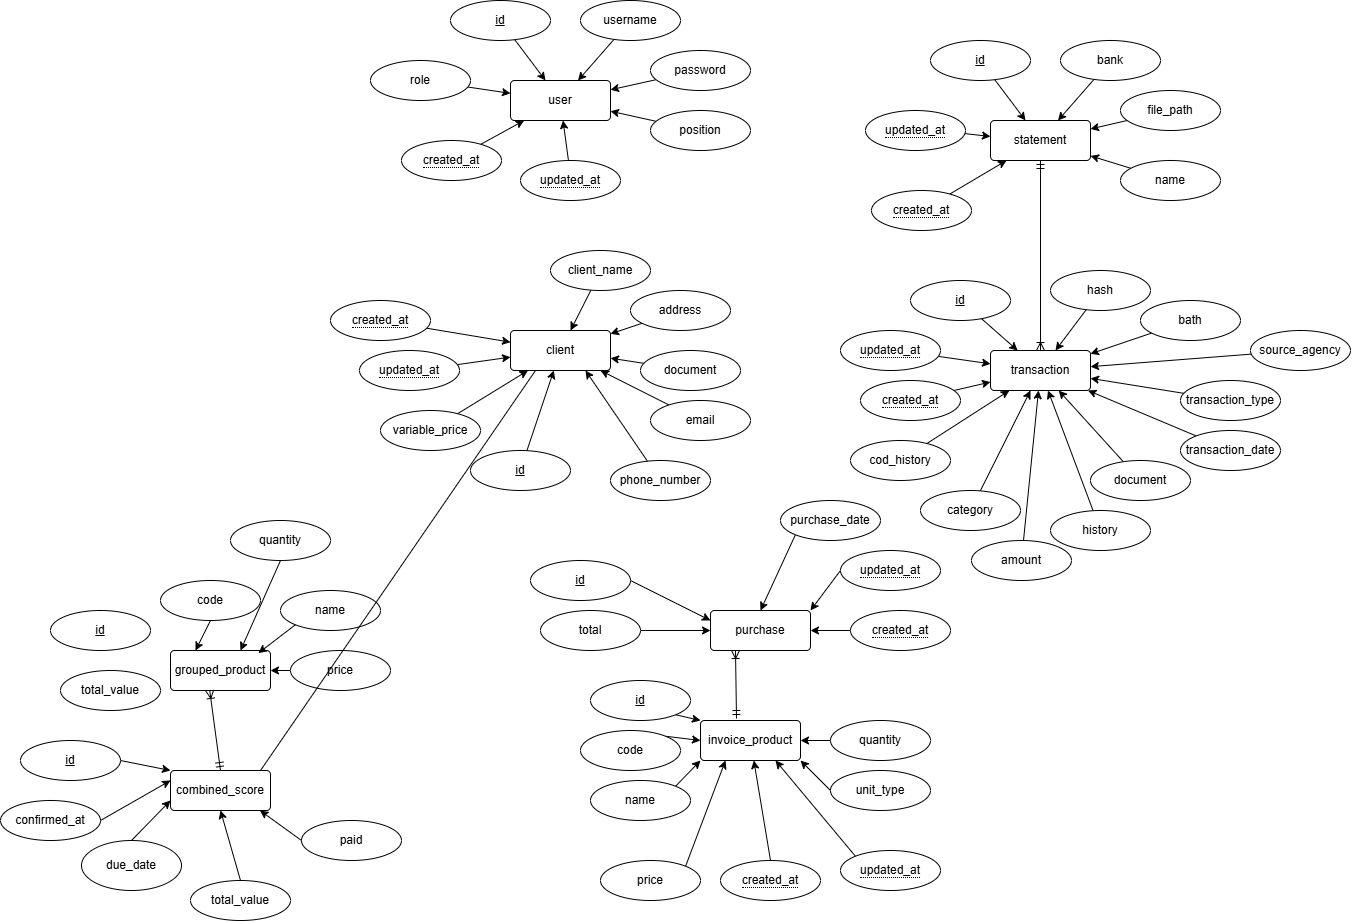

The diagram above was exported from draw.io. Its source (the exported page's mxGraphModel, read from the mxfile embedded in the PNG):
<mxGraphModel dx="1979" dy="866" grid="1" gridSize="10" guides="1" tooltips="1" connect="1" arrows="1" fold="1" page="1" pageScale="1" pageWidth="850" pageHeight="1100" background="#FFFFFF" math="0" shadow="0">
  <root>
    <mxCell id="0" />
    <mxCell id="1" parent="0" />
    <mxCell id="2" value="user" style="rounded=1;arcSize=10;whiteSpace=wrap;html=1;align=center;" parent="1" vertex="1">
      <mxGeometry x="70" y="150" width="100" height="40" as="geometry" />
    </mxCell>
    <mxCell id="4" style="edgeStyle=none;html=1;" parent="1" source="3" target="2" edge="1">
      <mxGeometry relative="1" as="geometry" />
    </mxCell>
    <mxCell id="3" value="id" style="ellipse;whiteSpace=wrap;html=1;align=center;fontStyle=4;" parent="1" vertex="1">
      <mxGeometry x="10" y="70" width="100" height="40" as="geometry" />
    </mxCell>
    <mxCell id="6" style="edgeStyle=none;html=1;" parent="1" source="5" target="2" edge="1">
      <mxGeometry relative="1" as="geometry" />
    </mxCell>
    <mxCell id="5" value="username" style="ellipse;whiteSpace=wrap;html=1;align=center;" parent="1" vertex="1">
      <mxGeometry x="140" y="70" width="100" height="40" as="geometry" />
    </mxCell>
    <mxCell id="8" style="edgeStyle=none;html=1;" parent="1" source="7" target="2" edge="1">
      <mxGeometry relative="1" as="geometry" />
    </mxCell>
    <mxCell id="7" value="password" style="ellipse;whiteSpace=wrap;html=1;align=center;" parent="1" vertex="1">
      <mxGeometry x="210" y="120" width="100" height="40" as="geometry" />
    </mxCell>
    <mxCell id="10" style="edgeStyle=none;html=1;" parent="1" source="9" target="2" edge="1">
      <mxGeometry relative="1" as="geometry" />
    </mxCell>
    <mxCell id="9" value="position" style="ellipse;whiteSpace=wrap;html=1;align=center;" parent="1" vertex="1">
      <mxGeometry x="210" y="180" width="100" height="40" as="geometry" />
    </mxCell>
    <mxCell id="14" style="edgeStyle=none;html=1;" parent="1" source="13" target="2" edge="1">
      <mxGeometry relative="1" as="geometry" />
    </mxCell>
    <mxCell id="13" value="role" style="ellipse;whiteSpace=wrap;html=1;align=center;" parent="1" vertex="1">
      <mxGeometry x="-70" y="130" width="100" height="40" as="geometry" />
    </mxCell>
    <mxCell id="16" style="edgeStyle=none;html=1;" parent="1" source="15" target="2" edge="1">
      <mxGeometry relative="1" as="geometry" />
    </mxCell>
    <mxCell id="15" value="&lt;span style=&quot;border-bottom: 1px dotted&quot;&gt;created_at&lt;/span&gt;" style="ellipse;whiteSpace=wrap;html=1;align=center;" parent="1" vertex="1">
      <mxGeometry x="-39" y="210" width="100" height="40" as="geometry" />
    </mxCell>
    <mxCell id="18" style="edgeStyle=none;html=1;" parent="1" source="17" target="2" edge="1">
      <mxGeometry relative="1" as="geometry" />
    </mxCell>
    <mxCell id="17" value="&lt;span style=&quot;border-bottom: 1px dotted&quot;&gt;updated_at&lt;/span&gt;" style="ellipse;whiteSpace=wrap;html=1;align=center;" parent="1" vertex="1">
      <mxGeometry x="80" y="230" width="100" height="40" as="geometry" />
    </mxCell>
    <mxCell id="33" style="edgeStyle=none;html=1;endArrow=ERoneToMany;endFill=0;startArrow=ERmandOne;startFill=0;" parent="1" source="19" target="32" edge="1">
      <mxGeometry relative="1" as="geometry" />
    </mxCell>
    <mxCell id="19" value="statement" style="rounded=1;arcSize=10;whiteSpace=wrap;html=1;align=center;" parent="1" vertex="1">
      <mxGeometry x="550" y="190" width="100" height="40" as="geometry" />
    </mxCell>
    <mxCell id="21" style="edgeStyle=none;html=1;" parent="1" source="20" target="19" edge="1">
      <mxGeometry relative="1" as="geometry" />
    </mxCell>
    <mxCell id="20" value="id" style="ellipse;whiteSpace=wrap;html=1;align=center;fontStyle=4;" parent="1" vertex="1">
      <mxGeometry x="490" y="110" width="100" height="40" as="geometry" />
    </mxCell>
    <mxCell id="23" style="edgeStyle=none;html=1;" parent="1" source="22" target="19" edge="1">
      <mxGeometry relative="1" as="geometry" />
    </mxCell>
    <mxCell id="22" value="bank" style="ellipse;whiteSpace=wrap;html=1;align=center;" parent="1" vertex="1">
      <mxGeometry x="620" y="110" width="100" height="40" as="geometry" />
    </mxCell>
    <mxCell id="24" value="file_path" style="ellipse;whiteSpace=wrap;html=1;align=center;" parent="1" vertex="1">
      <mxGeometry x="680" y="160" width="100" height="40" as="geometry" />
    </mxCell>
    <mxCell id="25" style="edgeStyle=none;html=1;" parent="1" source="24" target="19" edge="1">
      <mxGeometry relative="1" as="geometry" />
    </mxCell>
    <mxCell id="29" style="edgeStyle=none;html=1;" parent="1" source="26" target="19" edge="1">
      <mxGeometry relative="1" as="geometry" />
    </mxCell>
    <mxCell id="26" value="&lt;span style=&quot;border-bottom: 1px dotted&quot;&gt;created_at&lt;/span&gt;" style="ellipse;whiteSpace=wrap;html=1;align=center;" parent="1" vertex="1">
      <mxGeometry x="431" y="260" width="100" height="40" as="geometry" />
    </mxCell>
    <mxCell id="28" style="edgeStyle=none;html=1;" parent="1" source="27" target="19" edge="1">
      <mxGeometry relative="1" as="geometry" />
    </mxCell>
    <mxCell id="27" value="&lt;span style=&quot;border-bottom: 1px dotted&quot;&gt;updated_at&lt;/span&gt;" style="ellipse;whiteSpace=wrap;html=1;align=center;" parent="1" vertex="1">
      <mxGeometry x="425" y="180" width="100" height="40" as="geometry" />
    </mxCell>
    <mxCell id="31" style="edgeStyle=none;html=1;" parent="1" source="30" target="19" edge="1">
      <mxGeometry relative="1" as="geometry" />
    </mxCell>
    <mxCell id="30" value="name" style="ellipse;whiteSpace=wrap;html=1;align=center;" parent="1" vertex="1">
      <mxGeometry x="680" y="230" width="100" height="40" as="geometry" />
    </mxCell>
    <mxCell id="32" value="transaction" style="rounded=1;arcSize=10;whiteSpace=wrap;html=1;align=center;" parent="1" vertex="1">
      <mxGeometry x="550" y="420" width="100" height="40" as="geometry" />
    </mxCell>
    <mxCell id="35" style="edgeStyle=none;html=1;" parent="1" source="34" target="32" edge="1">
      <mxGeometry relative="1" as="geometry" />
    </mxCell>
    <mxCell id="34" value="id" style="ellipse;whiteSpace=wrap;html=1;align=center;fontStyle=4;" parent="1" vertex="1">
      <mxGeometry x="470" y="350" width="100" height="40" as="geometry" />
    </mxCell>
    <mxCell id="43" style="edgeStyle=none;html=1;" parent="1" source="36" target="32" edge="1">
      <mxGeometry relative="1" as="geometry" />
    </mxCell>
    <mxCell id="36" value="hash" style="ellipse;whiteSpace=wrap;html=1;align=center;" parent="1" vertex="1">
      <mxGeometry x="610" y="340" width="100" height="40" as="geometry" />
    </mxCell>
    <mxCell id="41" style="edgeStyle=none;html=1;" parent="1" source="39" target="32" edge="1">
      <mxGeometry relative="1" as="geometry" />
    </mxCell>
    <mxCell id="39" value="&lt;span style=&quot;border-bottom: 1px dotted&quot;&gt;created_at&lt;/span&gt;" style="ellipse;whiteSpace=wrap;html=1;align=center;" parent="1" vertex="1">
      <mxGeometry x="420" y="450" width="100" height="40" as="geometry" />
    </mxCell>
    <mxCell id="42" style="edgeStyle=none;html=1;" parent="1" source="40" target="32" edge="1">
      <mxGeometry relative="1" as="geometry" />
    </mxCell>
    <mxCell id="40" value="&lt;span style=&quot;border-bottom: 1px dotted&quot;&gt;updated_at&lt;/span&gt;" style="ellipse;whiteSpace=wrap;html=1;align=center;" parent="1" vertex="1">
      <mxGeometry x="400" y="400" width="100" height="40" as="geometry" />
    </mxCell>
    <mxCell id="45" style="edgeStyle=none;html=1;" parent="1" source="44" target="32" edge="1">
      <mxGeometry relative="1" as="geometry" />
    </mxCell>
    <mxCell id="44" value="bath" style="ellipse;whiteSpace=wrap;html=1;align=center;" parent="1" vertex="1">
      <mxGeometry x="700" y="370" width="100" height="40" as="geometry" />
    </mxCell>
    <mxCell id="48" style="edgeStyle=none;html=1;" parent="1" source="47" target="32" edge="1">
      <mxGeometry relative="1" as="geometry" />
    </mxCell>
    <mxCell id="47" value="transaction_date" style="ellipse;whiteSpace=wrap;html=1;align=center;" parent="1" vertex="1">
      <mxGeometry x="740" y="500" width="100" height="40" as="geometry" />
    </mxCell>
    <mxCell id="50" style="edgeStyle=none;html=1;" parent="1" source="49" target="32" edge="1">
      <mxGeometry relative="1" as="geometry" />
    </mxCell>
    <mxCell id="49" value="document" style="ellipse;whiteSpace=wrap;html=1;align=center;" parent="1" vertex="1">
      <mxGeometry x="650" y="530" width="100" height="40" as="geometry" />
    </mxCell>
    <mxCell id="52" style="edgeStyle=none;html=1;" parent="1" source="51" target="32" edge="1">
      <mxGeometry relative="1" as="geometry" />
    </mxCell>
    <mxCell id="51" value="history" style="ellipse;whiteSpace=wrap;html=1;align=center;" parent="1" vertex="1">
      <mxGeometry x="610" y="580" width="100" height="40" as="geometry" />
    </mxCell>
    <mxCell id="54" style="edgeStyle=none;html=1;" parent="1" source="53" target="32" edge="1">
      <mxGeometry relative="1" as="geometry" />
    </mxCell>
    <mxCell id="53" value="amount" style="ellipse;whiteSpace=wrap;html=1;align=center;" parent="1" vertex="1">
      <mxGeometry x="531" y="610" width="100" height="40" as="geometry" />
    </mxCell>
    <mxCell id="56" style="edgeStyle=none;html=1;" parent="1" source="55" target="32" edge="1">
      <mxGeometry relative="1" as="geometry" />
    </mxCell>
    <mxCell id="55" value="category" style="ellipse;whiteSpace=wrap;html=1;align=center;" parent="1" vertex="1">
      <mxGeometry x="480" y="560" width="100" height="40" as="geometry" />
    </mxCell>
    <mxCell id="58" style="edgeStyle=none;html=1;" parent="1" source="57" target="32" edge="1">
      <mxGeometry relative="1" as="geometry" />
    </mxCell>
    <mxCell id="57" value="transaction_type" style="ellipse;whiteSpace=wrap;html=1;align=center;" parent="1" vertex="1">
      <mxGeometry x="740" y="450" width="100" height="40" as="geometry" />
    </mxCell>
    <mxCell id="60" style="edgeStyle=none;html=1;" parent="1" source="59" target="32" edge="1">
      <mxGeometry relative="1" as="geometry" />
    </mxCell>
    <mxCell id="59" value="source_agency" style="ellipse;whiteSpace=wrap;html=1;align=center;" parent="1" vertex="1">
      <mxGeometry x="810" y="400" width="100" height="40" as="geometry" />
    </mxCell>
    <mxCell id="62" style="edgeStyle=none;html=1;" parent="1" source="61" target="32" edge="1">
      <mxGeometry relative="1" as="geometry" />
    </mxCell>
    <mxCell id="61" value="cod_history" style="ellipse;whiteSpace=wrap;html=1;align=center;" parent="1" vertex="1">
      <mxGeometry x="410" y="510" width="100" height="40" as="geometry" />
    </mxCell>
    <mxCell id="63" value="client" style="rounded=1;arcSize=10;whiteSpace=wrap;html=1;align=center;" parent="1" vertex="1">
      <mxGeometry x="70" y="400" width="100" height="40" as="geometry" />
    </mxCell>
    <mxCell id="65" style="edgeStyle=none;html=1;" parent="1" source="64" target="63" edge="1">
      <mxGeometry relative="1" as="geometry" />
    </mxCell>
    <mxCell id="64" value="id" style="ellipse;whiteSpace=wrap;html=1;align=center;fontStyle=4;" parent="1" vertex="1">
      <mxGeometry x="30" y="520" width="100" height="40" as="geometry" />
    </mxCell>
    <mxCell id="67" style="edgeStyle=none;html=1;" parent="1" source="66" target="63" edge="1">
      <mxGeometry relative="1" as="geometry" />
    </mxCell>
    <mxCell id="66" value="client_name" style="ellipse;whiteSpace=wrap;html=1;align=center;" parent="1" vertex="1">
      <mxGeometry x="110" y="320" width="100" height="40" as="geometry" />
    </mxCell>
    <mxCell id="69" style="edgeStyle=none;html=1;" parent="1" source="68" target="63" edge="1">
      <mxGeometry relative="1" as="geometry" />
    </mxCell>
    <mxCell id="68" value="address" style="ellipse;whiteSpace=wrap;html=1;align=center;" parent="1" vertex="1">
      <mxGeometry x="190" y="360" width="100" height="40" as="geometry" />
    </mxCell>
    <mxCell id="71" style="edgeStyle=none;html=1;" parent="1" source="70" target="63" edge="1">
      <mxGeometry relative="1" as="geometry" />
    </mxCell>
    <mxCell id="70" value="document" style="ellipse;whiteSpace=wrap;html=1;align=center;" parent="1" vertex="1">
      <mxGeometry x="200" y="420" width="100" height="40" as="geometry" />
    </mxCell>
    <mxCell id="73" style="edgeStyle=none;html=1;" parent="1" source="72" target="63" edge="1">
      <mxGeometry relative="1" as="geometry" />
    </mxCell>
    <mxCell id="72" value="email" style="ellipse;whiteSpace=wrap;html=1;align=center;" parent="1" vertex="1">
      <mxGeometry x="210" y="470" width="100" height="40" as="geometry" />
    </mxCell>
    <mxCell id="75" style="edgeStyle=none;html=1;entryX=0.75;entryY=1;entryDx=0;entryDy=0;" parent="1" source="74" target="63" edge="1">
      <mxGeometry relative="1" as="geometry" />
    </mxCell>
    <mxCell id="74" value="phone_number" style="ellipse;whiteSpace=wrap;html=1;align=center;" parent="1" vertex="1">
      <mxGeometry x="170" y="530" width="100" height="40" as="geometry" />
    </mxCell>
    <mxCell id="77" style="edgeStyle=none;html=1;" parent="1" source="76" target="63" edge="1">
      <mxGeometry relative="1" as="geometry" />
    </mxCell>
    <mxCell id="76" value="variable_price" style="ellipse;whiteSpace=wrap;html=1;align=center;" parent="1" vertex="1">
      <mxGeometry x="-60" y="480" width="100" height="40" as="geometry" />
    </mxCell>
    <mxCell id="82" style="edgeStyle=none;html=1;" parent="1" source="80" target="63" edge="1">
      <mxGeometry relative="1" as="geometry" />
    </mxCell>
    <mxCell id="80" value="&lt;span style=&quot;border-bottom: 1px dotted&quot;&gt;created_at&lt;/span&gt;" style="ellipse;whiteSpace=wrap;html=1;align=center;" parent="1" vertex="1">
      <mxGeometry x="-110" y="370" width="100" height="40" as="geometry" />
    </mxCell>
    <mxCell id="83" style="edgeStyle=none;html=1;" parent="1" source="81" target="63" edge="1">
      <mxGeometry relative="1" as="geometry" />
    </mxCell>
    <mxCell id="81" value="&lt;span style=&quot;border-bottom: 1px dotted&quot;&gt;updated_at&lt;/span&gt;" style="ellipse;whiteSpace=wrap;html=1;align=center;" parent="1" vertex="1">
      <mxGeometry x="-81" y="420" width="100" height="40" as="geometry" />
    </mxCell>
    <mxCell id="84" value="purchase" style="rounded=1;arcSize=10;whiteSpace=wrap;html=1;align=center;" vertex="1" parent="1">
      <mxGeometry x="270" y="680" width="100" height="40" as="geometry" />
    </mxCell>
    <mxCell id="174" style="edgeStyle=none;html=1;exitX=1;exitY=0.5;exitDx=0;exitDy=0;entryX=0;entryY=0.25;entryDx=0;entryDy=0;" edge="1" parent="1" source="85" target="84">
      <mxGeometry relative="1" as="geometry" />
    </mxCell>
    <mxCell id="85" value="id" style="ellipse;whiteSpace=wrap;html=1;align=center;fontStyle=4;" vertex="1" parent="1">
      <mxGeometry x="90" y="630" width="100" height="40" as="geometry" />
    </mxCell>
    <mxCell id="175" style="edgeStyle=none;html=1;exitX=0;exitY=1;exitDx=0;exitDy=0;entryX=0.5;entryY=0;entryDx=0;entryDy=0;" edge="1" parent="1" source="87" target="84">
      <mxGeometry relative="1" as="geometry" />
    </mxCell>
    <mxCell id="87" value="purchase_date" style="ellipse;whiteSpace=wrap;html=1;align=center;" vertex="1" parent="1">
      <mxGeometry x="340" y="570" width="100" height="40" as="geometry" />
    </mxCell>
    <mxCell id="173" style="edgeStyle=none;html=1;exitX=1;exitY=0.5;exitDx=0;exitDy=0;entryX=0;entryY=0.5;entryDx=0;entryDy=0;" edge="1" parent="1" source="88" target="84">
      <mxGeometry relative="1" as="geometry" />
    </mxCell>
    <mxCell id="88" value="total" style="ellipse;whiteSpace=wrap;html=1;align=center;" vertex="1" parent="1">
      <mxGeometry x="100" y="680" width="100" height="40" as="geometry" />
    </mxCell>
    <mxCell id="176" style="edgeStyle=none;html=1;exitX=0;exitY=0.5;exitDx=0;exitDy=0;entryX=1;entryY=0;entryDx=0;entryDy=0;" edge="1" parent="1" source="91" target="84">
      <mxGeometry relative="1" as="geometry" />
    </mxCell>
    <mxCell id="91" value="&lt;span style=&quot;border-bottom: 1px dotted&quot;&gt;updated_at&lt;/span&gt;" style="ellipse;whiteSpace=wrap;html=1;align=center;" vertex="1" parent="1">
      <mxGeometry x="400" y="620" width="100" height="40" as="geometry" />
    </mxCell>
    <mxCell id="177" style="edgeStyle=none;html=1;exitX=0;exitY=0.5;exitDx=0;exitDy=0;entryX=1;entryY=0.5;entryDx=0;entryDy=0;" edge="1" parent="1" source="93" target="84">
      <mxGeometry relative="1" as="geometry" />
    </mxCell>
    <mxCell id="93" value="&lt;span style=&quot;border-bottom: 1px dotted&quot;&gt;created_at&lt;/span&gt;" style="ellipse;whiteSpace=wrap;html=1;align=center;" vertex="1" parent="1">
      <mxGeometry x="410" y="680" width="100" height="40" as="geometry" />
    </mxCell>
    <mxCell id="96" value="invoice_product" style="rounded=1;arcSize=10;whiteSpace=wrap;html=1;align=center;" vertex="1" parent="1">
      <mxGeometry x="260" y="790" width="100" height="40" as="geometry" />
    </mxCell>
    <mxCell id="165" style="edgeStyle=none;html=1;exitX=1;exitY=1;exitDx=0;exitDy=0;entryX=0;entryY=0;entryDx=0;entryDy=0;" edge="1" parent="1" source="98" target="96">
      <mxGeometry relative="1" as="geometry" />
    </mxCell>
    <mxCell id="98" value="id" style="ellipse;whiteSpace=wrap;html=1;align=center;fontStyle=4;" vertex="1" parent="1">
      <mxGeometry x="150" y="750" width="100" height="40" as="geometry" />
    </mxCell>
    <mxCell id="166" style="edgeStyle=none;html=1;exitX=1;exitY=0;exitDx=0;exitDy=0;entryX=0;entryY=0.5;entryDx=0;entryDy=0;" edge="1" parent="1" source="100" target="96">
      <mxGeometry relative="1" as="geometry" />
    </mxCell>
    <mxCell id="100" value="code" style="ellipse;whiteSpace=wrap;html=1;align=center;" vertex="1" parent="1">
      <mxGeometry x="140" y="800" width="100" height="40" as="geometry" />
    </mxCell>
    <mxCell id="167" style="edgeStyle=none;html=1;exitX=1;exitY=0;exitDx=0;exitDy=0;entryX=0;entryY=1;entryDx=0;entryDy=0;" edge="1" parent="1" source="101" target="96">
      <mxGeometry relative="1" as="geometry" />
    </mxCell>
    <mxCell id="101" value="name" style="ellipse;whiteSpace=wrap;html=1;align=center;" vertex="1" parent="1">
      <mxGeometry x="150" y="850" width="100" height="40" as="geometry" />
    </mxCell>
    <mxCell id="168" style="edgeStyle=none;html=1;exitX=1;exitY=0;exitDx=0;exitDy=0;entryX=0.25;entryY=1;entryDx=0;entryDy=0;" edge="1" parent="1" source="102" target="96">
      <mxGeometry relative="1" as="geometry" />
    </mxCell>
    <mxCell id="102" value="price" style="ellipse;whiteSpace=wrap;html=1;align=center;" vertex="1" parent="1">
      <mxGeometry x="160" y="930" width="100" height="40" as="geometry" />
    </mxCell>
    <mxCell id="171" style="edgeStyle=none;html=1;exitX=0;exitY=0.5;exitDx=0;exitDy=0;entryX=1;entryY=1;entryDx=0;entryDy=0;" edge="1" parent="1" source="103" target="96">
      <mxGeometry relative="1" as="geometry" />
    </mxCell>
    <mxCell id="103" value="unit_type" style="ellipse;whiteSpace=wrap;html=1;align=center;" vertex="1" parent="1">
      <mxGeometry x="390" y="840" width="100" height="40" as="geometry" />
    </mxCell>
    <mxCell id="172" style="edgeStyle=none;html=1;exitX=0;exitY=0.5;exitDx=0;exitDy=0;entryX=1;entryY=0.5;entryDx=0;entryDy=0;" edge="1" parent="1" source="104" target="96">
      <mxGeometry relative="1" as="geometry" />
    </mxCell>
    <mxCell id="104" value="quantity" style="ellipse;whiteSpace=wrap;html=1;align=center;" vertex="1" parent="1">
      <mxGeometry x="390" y="790" width="100" height="40" as="geometry" />
    </mxCell>
    <mxCell id="169" style="edgeStyle=none;html=1;exitX=0.5;exitY=0;exitDx=0;exitDy=0;" edge="1" parent="1" source="111" target="96">
      <mxGeometry relative="1" as="geometry" />
    </mxCell>
    <mxCell id="111" value="&lt;span style=&quot;border-bottom: 1px dotted&quot;&gt;created_at&lt;/span&gt;" style="ellipse;whiteSpace=wrap;html=1;align=center;" vertex="1" parent="1">
      <mxGeometry x="280" y="930" width="100" height="40" as="geometry" />
    </mxCell>
    <mxCell id="170" style="edgeStyle=none;html=1;exitX=0;exitY=0;exitDx=0;exitDy=0;entryX=0.75;entryY=1;entryDx=0;entryDy=0;" edge="1" parent="1" source="112" target="96">
      <mxGeometry relative="1" as="geometry" />
    </mxCell>
    <mxCell id="112" value="&lt;span style=&quot;border-bottom: 1px dotted&quot;&gt;updated_at&lt;/span&gt;" style="ellipse;whiteSpace=wrap;html=1;align=center;" vertex="1" parent="1">
      <mxGeometry x="400" y="920" width="100" height="40" as="geometry" />
    </mxCell>
    <mxCell id="116" style="edgeStyle=none;html=1;endArrow=ERoneToMany;endFill=0;startArrow=ERmandOne;startFill=0;exitX=0.36;exitY=-0.05;exitDx=0;exitDy=0;exitPerimeter=0;entryX=0.25;entryY=1;entryDx=0;entryDy=0;" edge="1" parent="1" source="96" target="84">
      <mxGeometry relative="1" as="geometry">
        <mxPoint x="270" y="495" as="sourcePoint" />
        <mxPoint x="270" y="685" as="targetPoint" />
      </mxGeometry>
    </mxCell>
    <mxCell id="118" value="grouped_product" style="rounded=1;arcSize=10;whiteSpace=wrap;html=1;align=center;" vertex="1" parent="1">
      <mxGeometry x="-270" y="720" width="100" height="40" as="geometry" />
    </mxCell>
    <mxCell id="121" value="&lt;u&gt;id&lt;/u&gt;" style="ellipse;whiteSpace=wrap;html=1;align=center;" vertex="1" parent="1">
      <mxGeometry x="-390" y="680" width="100" height="40" as="geometry" />
    </mxCell>
    <mxCell id="153" style="edgeStyle=none;html=1;exitX=0.5;exitY=1;exitDx=0;exitDy=0;entryX=0.25;entryY=0;entryDx=0;entryDy=0;" edge="1" parent="1" source="122" target="118">
      <mxGeometry relative="1" as="geometry" />
    </mxCell>
    <mxCell id="122" value="code" style="ellipse;whiteSpace=wrap;html=1;align=center;" vertex="1" parent="1">
      <mxGeometry x="-280" y="650" width="100" height="40" as="geometry" />
    </mxCell>
    <mxCell id="123" value="total_value" style="ellipse;whiteSpace=wrap;html=1;align=center;" vertex="1" parent="1">
      <mxGeometry x="-380" y="740" width="100" height="40" as="geometry" />
    </mxCell>
    <mxCell id="156" style="edgeStyle=none;html=1;exitX=0;exitY=0.5;exitDx=0;exitDy=0;entryX=1;entryY=0.5;entryDx=0;entryDy=0;" edge="1" parent="1" source="124" target="118">
      <mxGeometry relative="1" as="geometry" />
    </mxCell>
    <mxCell id="124" value="price" style="ellipse;whiteSpace=wrap;html=1;align=center;" vertex="1" parent="1">
      <mxGeometry x="-150" y="720" width="100" height="40" as="geometry" />
    </mxCell>
    <mxCell id="155" style="edgeStyle=none;html=1;exitX=0.5;exitY=1;exitDx=0;exitDy=0;" edge="1" parent="1" source="125">
      <mxGeometry relative="1" as="geometry">
        <mxPoint x="-199.99999999999977" y="720" as="targetPoint" />
      </mxGeometry>
    </mxCell>
    <mxCell id="125" value="quantity" style="ellipse;whiteSpace=wrap;html=1;align=center;" vertex="1" parent="1">
      <mxGeometry x="-210" y="590" width="100" height="40" as="geometry" />
    </mxCell>
    <mxCell id="129" value="name" style="ellipse;whiteSpace=wrap;html=1;align=center;" vertex="1" parent="1">
      <mxGeometry x="-160" y="660" width="100" height="40" as="geometry" />
    </mxCell>
    <mxCell id="136" value="combined_score" style="rounded=1;arcSize=10;whiteSpace=wrap;html=1;align=center;" vertex="1" parent="1">
      <mxGeometry x="-270" y="840" width="100" height="40" as="geometry" />
    </mxCell>
    <mxCell id="162" style="edgeStyle=none;html=1;exitX=1;exitY=0.5;exitDx=0;exitDy=0;entryX=0;entryY=0;entryDx=0;entryDy=0;" edge="1" parent="1" source="137" target="136">
      <mxGeometry relative="1" as="geometry">
        <mxPoint x="-259.9999999999998" y="850" as="targetPoint" />
      </mxGeometry>
    </mxCell>
    <mxCell id="137" value="&lt;u&gt;id&lt;/u&gt;" style="ellipse;whiteSpace=wrap;html=1;align=center;" vertex="1" parent="1">
      <mxGeometry x="-420" y="810" width="100" height="40" as="geometry" />
    </mxCell>
    <mxCell id="161" style="edgeStyle=none;html=1;exitX=1;exitY=0.5;exitDx=0;exitDy=0;entryX=0;entryY=0.25;entryDx=0;entryDy=0;" edge="1" parent="1" source="138" target="136">
      <mxGeometry relative="1" as="geometry" />
    </mxCell>
    <mxCell id="138" value="confirmed_at" style="ellipse;whiteSpace=wrap;html=1;align=center;" vertex="1" parent="1">
      <mxGeometry x="-440" y="870" width="100" height="40" as="geometry" />
    </mxCell>
    <mxCell id="160" style="edgeStyle=none;html=1;exitX=0.5;exitY=0;exitDx=0;exitDy=0;entryX=0;entryY=0.75;entryDx=0;entryDy=0;" edge="1" parent="1" source="139" target="136">
      <mxGeometry relative="1" as="geometry" />
    </mxCell>
    <mxCell id="139" value="due_date" style="ellipse;whiteSpace=wrap;html=1;align=center;" vertex="1" parent="1">
      <mxGeometry x="-359" y="910" width="100" height="50" as="geometry" />
    </mxCell>
    <mxCell id="159" style="edgeStyle=none;html=1;exitX=0.5;exitY=0;exitDx=0;exitDy=0;entryX=0.5;entryY=1;entryDx=0;entryDy=0;" edge="1" parent="1" source="141" target="136">
      <mxGeometry relative="1" as="geometry" />
    </mxCell>
    <mxCell id="141" value="total_value" style="ellipse;whiteSpace=wrap;html=1;align=center;" vertex="1" parent="1">
      <mxGeometry x="-250" y="950" width="100" height="40" as="geometry" />
    </mxCell>
    <mxCell id="142" value="paid" style="ellipse;whiteSpace=wrap;html=1;align=center;" vertex="1" parent="1">
      <mxGeometry x="-139" y="890" width="100" height="40" as="geometry" />
    </mxCell>
    <mxCell id="151" style="edgeStyle=none;html=1;endArrow=ERoneToMany;endFill=0;startArrow=ERmandOne;startFill=0;exitX=0.5;exitY=0;exitDx=0;exitDy=0;entryX=0.25;entryY=1;entryDx=0;entryDy=0;" edge="1" parent="1" source="136">
      <mxGeometry relative="1" as="geometry">
        <mxPoint x="-229.76999999999998" y="828" as="sourcePoint" />
        <mxPoint x="-230.76999999999998" y="760" as="targetPoint" />
      </mxGeometry>
    </mxCell>
    <mxCell id="154" style="edgeStyle=none;html=1;exitX=0;exitY=1;exitDx=0;exitDy=0;entryX=0.879;entryY=0.065;entryDx=0;entryDy=0;entryPerimeter=0;" edge="1" parent="1" source="129" target="118">
      <mxGeometry relative="1" as="geometry" />
    </mxCell>
    <mxCell id="158" style="edgeStyle=none;html=1;exitX=0;exitY=0.5;exitDx=0;exitDy=0;entryX=0.895;entryY=1;entryDx=0;entryDy=0;entryPerimeter=0;" edge="1" parent="1" source="142" target="136">
      <mxGeometry relative="1" as="geometry" />
    </mxCell>
    <mxCell id="164" value="" style="endArrow=none;html=1;entryX=0.25;entryY=1;entryDx=0;entryDy=0;" edge="1" parent="1" target="63">
      <mxGeometry width="50" height="50" relative="1" as="geometry">
        <mxPoint x="-180" y="840" as="sourcePoint" />
        <mxPoint x="-130" y="790" as="targetPoint" />
      </mxGeometry>
    </mxCell>
  </root>
</mxGraphModel>